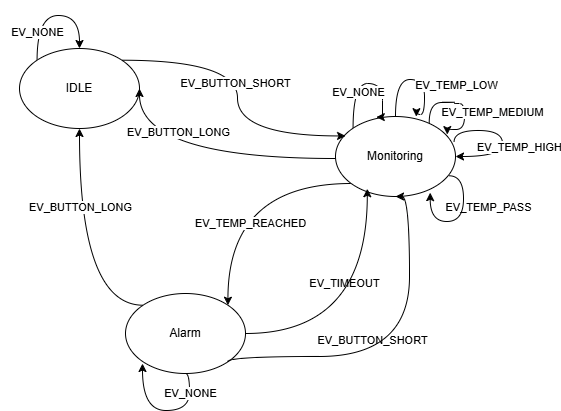

The diagram above was exported from draw.io. Its source (the exported page's mxGraphModel, read from the mxfile embedded in the PNG):
<mxGraphModel dx="809" dy="600" grid="0" gridSize="10" guides="1" tooltips="1" connect="1" arrows="1" fold="1" page="1" pageScale="1" pageWidth="827" pageHeight="1169" math="0" shadow="0">
  <root>
    <mxCell id="0" />
    <mxCell id="1" parent="0" />
    <mxCell id="W-LUxk6z92B7Mi2VmOVU-1" edge="1" parent="1" source="W-LUxk6z92B7Mi2VmOVU-2" style="edgeStyle=orthogonalEdgeStyle;curved=1;rounded=0;orthogonalLoop=1;jettySize=auto;html=1;exitX=0;exitY=0;exitDx=0;exitDy=0;entryX=0.5;entryY=0;entryDx=0;entryDy=0;" target="W-LUxk6z92B7Mi2VmOVU-2">
      <mxGeometry relative="1" as="geometry">
        <Array as="points">
          <mxPoint x="206" y="187" />
          <mxPoint x="248" y="187" />
        </Array>
        <mxPoint x="240.13043478260897" y="200.47826086956525" as="targetPoint" />
      </mxGeometry>
    </mxCell>
    <mxCell id="W-LUxk6z92B7Mi2VmOVU-2" parent="1" style="ellipse;whiteSpace=wrap;html=1;" value="IDLE" vertex="1">
      <mxGeometry height="80" width="120" x="188" y="220" as="geometry" />
    </mxCell>
    <mxCell id="W-LUxk6z92B7Mi2VmOVU-3" edge="1" parent="1" source="W-LUxk6z92B7Mi2VmOVU-7" style="edgeStyle=orthogonalEdgeStyle;curved=1;rounded=0;orthogonalLoop=1;jettySize=auto;html=1;entryX=1;entryY=0.5;entryDx=0;entryDy=0;" target="W-LUxk6z92B7Mi2VmOVU-2">
      <mxGeometry relative="1" as="geometry">
        <Array as="points">
          <mxPoint x="308" y="330" />
        </Array>
      </mxGeometry>
    </mxCell>
    <mxCell id="W-LUxk6z92B7Mi2VmOVU-4" connectable="0" parent="W-LUxk6z92B7Mi2VmOVU-3" style="edgeLabel;html=1;align=center;verticalAlign=middle;resizable=0;points=[];" value="EV_BUTTON_LONG" vertex="1">
      <mxGeometry relative="1" x="-0.1222" y="-6" as="geometry">
        <mxPoint x="-41" y="-21" as="offset" />
      </mxGeometry>
    </mxCell>
    <mxCell id="W-LUxk6z92B7Mi2VmOVU-5" edge="1" parent="1" source="W-LUxk6z92B7Mi2VmOVU-7" style="edgeStyle=orthogonalEdgeStyle;curved=1;rounded=0;orthogonalLoop=1;jettySize=auto;html=1;entryX=1;entryY=0;entryDx=0;entryDy=0;" target="W-LUxk6z92B7Mi2VmOVU-9">
      <mxGeometry relative="1" as="geometry">
        <Array as="points">
          <mxPoint x="396" y="355" />
        </Array>
      </mxGeometry>
    </mxCell>
    <mxCell id="W-LUxk6z92B7Mi2VmOVU-6" connectable="0" parent="W-LUxk6z92B7Mi2VmOVU-5" style="edgeLabel;html=1;align=center;verticalAlign=middle;resizable=0;points=[];" value="&lt;div&gt;EV_TEMP_REACHED&lt;/div&gt;" vertex="1">
      <mxGeometry relative="1" x="0.3673" y="20" as="geometry">
        <mxPoint x="2" y="-5" as="offset" />
      </mxGeometry>
    </mxCell>
    <mxCell id="W-LUxk6z92B7Mi2VmOVU-7" parent="1" style="ellipse;whiteSpace=wrap;html=1;" value="Monitoring" vertex="1">
      <mxGeometry height="80" width="120" x="504" y="288" as="geometry" />
    </mxCell>
    <mxCell id="W-LUxk6z92B7Mi2VmOVU-8" edge="1" parent="1" source="W-LUxk6z92B7Mi2VmOVU-9" style="edgeStyle=orthogonalEdgeStyle;curved=1;rounded=0;orthogonalLoop=1;jettySize=auto;html=1;exitX=0;exitY=0;exitDx=0;exitDy=0;entryX=0.5;entryY=1;entryDx=0;entryDy=0;" target="W-LUxk6z92B7Mi2VmOVU-2">
      <mxGeometry relative="1" as="geometry">
        <Array as="points">
          <mxPoint x="248" y="477" />
        </Array>
      </mxGeometry>
    </mxCell>
    <mxCell id="W-LUxk6z92B7Mi2VmOVU-9" parent="1" style="ellipse;whiteSpace=wrap;html=1;" value="Alarm" vertex="1">
      <mxGeometry height="80" width="120" x="294" y="465" as="geometry" />
    </mxCell>
    <mxCell id="W-LUxk6z92B7Mi2VmOVU-11" connectable="0" parent="1" style="edgeLabel;html=1;align=center;verticalAlign=middle;resizable=0;points=[];" value="EV_BUTTON_LONG" vertex="1">
      <mxGeometry x="248" y="378" as="geometry" />
    </mxCell>
    <mxCell id="W-LUxk6z92B7Mi2VmOVU-12" connectable="0" parent="1" style="edgeLabel;html=1;align=center;verticalAlign=middle;resizable=0;points=[];" value="EV_TIMEOUT" vertex="1">
      <mxGeometry x="512" y="454" as="geometry" />
    </mxCell>
    <mxCell id="W-LUxk6z92B7Mi2VmOVU-13" edge="1" parent="1" source="W-LUxk6z92B7Mi2VmOVU-9" style="edgeStyle=orthogonalEdgeStyle;curved=1;rounded=0;orthogonalLoop=1;jettySize=auto;html=1;entryX=0.265;entryY=0.903;entryDx=0;entryDy=0;entryPerimeter=0;" target="W-LUxk6z92B7Mi2VmOVU-7">
      <mxGeometry relative="1" as="geometry" />
    </mxCell>
    <mxCell id="W-LUxk6z92B7Mi2VmOVU-14" connectable="0" parent="1" style="edgeLabel;html=1;align=center;verticalAlign=middle;resizable=0;points=[];" value="EV_BUTTON_SHORT" vertex="1">
      <mxGeometry x="540" y="511" as="geometry" />
    </mxCell>
    <mxCell id="W-LUxk6z92B7Mi2VmOVU-15" edge="1" parent="1" source="W-LUxk6z92B7Mi2VmOVU-9" style="edgeStyle=orthogonalEdgeStyle;curved=1;rounded=0;orthogonalLoop=1;jettySize=auto;html=1;exitX=1;exitY=1;exitDx=0;exitDy=0;entryX=0.5;entryY=1;entryDx=0;entryDy=0;" target="W-LUxk6z92B7Mi2VmOVU-7">
      <mxGeometry relative="1" as="geometry">
        <Array as="points">
          <mxPoint x="396" y="528" />
          <mxPoint x="578" y="528" />
          <mxPoint x="578" y="368" />
        </Array>
      </mxGeometry>
    </mxCell>
    <mxCell id="W-LUxk6z92B7Mi2VmOVU-16" edge="1" parent="1" source="W-LUxk6z92B7Mi2VmOVU-7" style="edgeStyle=orthogonalEdgeStyle;curved=1;rounded=0;orthogonalLoop=1;jettySize=auto;html=1;exitX=0;exitY=0;exitDx=0;exitDy=0;entryX=0.34;entryY=0.008;entryDx=0;entryDy=0;entryPerimeter=0;" target="W-LUxk6z92B7Mi2VmOVU-7">
      <mxGeometry relative="1" as="geometry">
        <Array as="points">
          <mxPoint x="522" y="255" />
          <mxPoint x="551" y="255" />
          <mxPoint x="551" y="289" />
        </Array>
      </mxGeometry>
    </mxCell>
    <mxCell id="W-LUxk6z92B7Mi2VmOVU-17" connectable="0" parent="1" style="edgeLabel;html=1;align=center;verticalAlign=middle;resizable=0;points=[];" value="EV_NONE" vertex="1">
      <mxGeometry x="490" y="232" as="geometry">
        <mxPoint x="36" y="31" as="offset" />
      </mxGeometry>
    </mxCell>
    <mxCell id="W-LUxk6z92B7Mi2VmOVU-18" edge="1" parent="1" source="W-LUxk6z92B7Mi2VmOVU-7" style="edgeStyle=orthogonalEdgeStyle;curved=1;rounded=0;orthogonalLoop=1;jettySize=auto;html=1;exitX=0.781;exitY=0.08;exitDx=0;exitDy=0;exitPerimeter=0;entryX=0.932;entryY=0.226;entryDx=0;entryDy=0;entryPerimeter=0;" target="W-LUxk6z92B7Mi2VmOVU-7">
      <mxGeometry relative="1" as="geometry">
        <Array as="points">
          <mxPoint x="598" y="274" />
          <mxPoint x="623" y="274" />
          <mxPoint x="623" y="275" />
          <mxPoint x="633" y="275" />
          <mxPoint x="633" y="301" />
          <mxPoint x="616" y="301" />
        </Array>
        <mxPoint x="664" y="398.02" as="sourcePoint" />
        <mxPoint x="640" y="330" as="targetPoint" />
      </mxGeometry>
    </mxCell>
    <mxCell id="W-LUxk6z92B7Mi2VmOVU-19" connectable="0" parent="W-LUxk6z92B7Mi2VmOVU-18" style="edgeLabel;html=1;align=center;verticalAlign=middle;resizable=0;points=[];" value="EV_TEMP_MEDIUM" vertex="1">
      <mxGeometry relative="1" x="0.2352" y="-5" as="geometry">
        <mxPoint x="32" as="offset" />
      </mxGeometry>
    </mxCell>
    <mxCell id="W-LUxk6z92B7Mi2VmOVU-20" edge="1" parent="1" source="W-LUxk6z92B7Mi2VmOVU-7" style="edgeStyle=orthogonalEdgeStyle;curved=1;rounded=0;orthogonalLoop=1;jettySize=auto;html=1;exitX=0.988;exitY=0.32;exitDx=0;exitDy=0;entryX=1;entryY=0.5;entryDx=0;entryDy=0;exitPerimeter=0;" target="W-LUxk6z92B7Mi2VmOVU-7">
      <mxGeometry relative="1" as="geometry">
        <Array as="points">
          <mxPoint x="623" y="302" />
          <mxPoint x="671" y="302" />
          <mxPoint x="671" y="328" />
        </Array>
        <mxPoint x="650.9999999999995" y="302" as="sourcePoint" />
        <mxPoint x="656.0399999999995" y="322.4000000000003" as="targetPoint" />
      </mxGeometry>
    </mxCell>
    <mxCell id="W-LUxk6z92B7Mi2VmOVU-21" connectable="0" parent="1" style="edgeLabel;html=1;align=center;verticalAlign=middle;resizable=0;points=[];" value="EV_TEMP_HIGH" vertex="1">
      <mxGeometry x="687" y="318" as="geometry" />
    </mxCell>
    <mxCell id="W-LUxk6z92B7Mi2VmOVU-22" connectable="0" parent="1" style="edgeLabel;html=1;align=center;verticalAlign=middle;resizable=0;points=[];" value="EV_NONE" vertex="1">
      <mxGeometry x="169" y="172" as="geometry">
        <mxPoint x="36" y="31" as="offset" />
      </mxGeometry>
    </mxCell>
    <mxCell id="W-LUxk6z92B7Mi2VmOVU-23" edge="1" parent="1" source="W-LUxk6z92B7Mi2VmOVU-9" style="edgeStyle=orthogonalEdgeStyle;curved=1;rounded=0;orthogonalLoop=1;jettySize=auto;html=1;exitX=0.5;exitY=1;exitDx=0;exitDy=0;entryX=0.5;entryY=1;entryDx=0;entryDy=0;">
      <mxGeometry relative="1" as="geometry">
        <Array as="points">
          <mxPoint x="358" y="545" />
          <mxPoint x="358" y="582" />
          <mxPoint x="311" y="582" />
        </Array>
        <mxPoint x="348" y="531" as="sourcePoint" />
        <mxPoint x="311" y="535" as="targetPoint" />
      </mxGeometry>
    </mxCell>
    <mxCell id="W-LUxk6z92B7Mi2VmOVU-24" connectable="0" parent="W-LUxk6z92B7Mi2VmOVU-23" style="edgeLabel;html=1;align=center;verticalAlign=middle;resizable=0;points=[];" value="EV_NONE" vertex="1">
      <mxGeometry relative="1" x="0.0994" y="-2" as="geometry">
        <mxPoint x="33" y="-16" as="offset" />
      </mxGeometry>
    </mxCell>
    <mxCell id="W-LUxk6z92B7Mi2VmOVU-25" edge="1" parent="1" source="W-LUxk6z92B7Mi2VmOVU-2" style="edgeStyle=orthogonalEdgeStyle;curved=1;rounded=0;orthogonalLoop=1;jettySize=auto;html=1;exitX=1;exitY=0;exitDx=0;exitDy=0;entryX=0.084;entryY=0.243;entryDx=0;entryDy=0;entryPerimeter=0;" target="W-LUxk6z92B7Mi2VmOVU-7">
      <mxGeometry relative="1" as="geometry" />
    </mxCell>
    <mxCell id="W-LUxk6z92B7Mi2VmOVU-26" connectable="0" parent="1" style="edgeLabel;html=1;align=center;verticalAlign=middle;resizable=0;points=[];" value="EV_BUTTON_SHORT" vertex="1">
      <mxGeometry x="403" y="254" as="geometry" />
    </mxCell>
    <mxCell id="W-LUxk6z92B7Mi2VmOVU-27" connectable="0" parent="1" style="edgeLabel;html=1;align=center;verticalAlign=middle;resizable=0;points=[];" value="EV_TEMP_PASS" vertex="1">
      <mxGeometry x="656" y="378" as="geometry" />
    </mxCell>
    <mxCell id="W-LUxk6z92B7Mi2VmOVU-28" edge="1" parent="1" source="W-LUxk6z92B7Mi2VmOVU-7" style="edgeStyle=orthogonalEdgeStyle;curved=1;rounded=0;orthogonalLoop=1;jettySize=auto;html=1;entryX=0.674;entryY=0.002;entryDx=0;entryDy=0;entryPerimeter=0;" target="W-LUxk6z92B7Mi2VmOVU-7">
      <mxGeometry relative="1" as="geometry">
        <Array as="points">
          <mxPoint x="564" y="251" />
          <mxPoint x="593" y="251" />
          <mxPoint x="593" y="286" />
          <mxPoint x="585" y="286" />
        </Array>
      </mxGeometry>
    </mxCell>
    <mxCell id="W-LUxk6z92B7Mi2VmOVU-29" connectable="0" parent="1" style="edgeLabel;html=1;align=center;verticalAlign=middle;resizable=0;points=[];" value="EV_TEMP_LOW" vertex="1">
      <mxGeometry x="624" y="256" as="geometry" />
    </mxCell>
    <mxCell id="W-LUxk6z92B7Mi2VmOVU-30" edge="1" parent="1" source="W-LUxk6z92B7Mi2VmOVU-7" style="edgeStyle=orthogonalEdgeStyle;curved=1;rounded=0;orthogonalLoop=1;jettySize=auto;html=1;exitX=0.946;exitY=0.741;exitDx=0;exitDy=0;entryX=0.789;entryY=0.952;entryDx=0;entryDy=0;exitPerimeter=0;entryPerimeter=0;" target="W-LUxk6z92B7Mi2VmOVU-7">
      <mxGeometry relative="1" as="geometry">
        <Array as="points">
          <mxPoint x="632" y="347" />
          <mxPoint x="632" y="393" />
          <mxPoint x="599" y="393" />
        </Array>
        <mxPoint x="618" y="379" as="sourcePoint" />
        <mxPoint x="619" y="393" as="targetPoint" />
      </mxGeometry>
    </mxCell>
  </root>
</mxGraphModel>